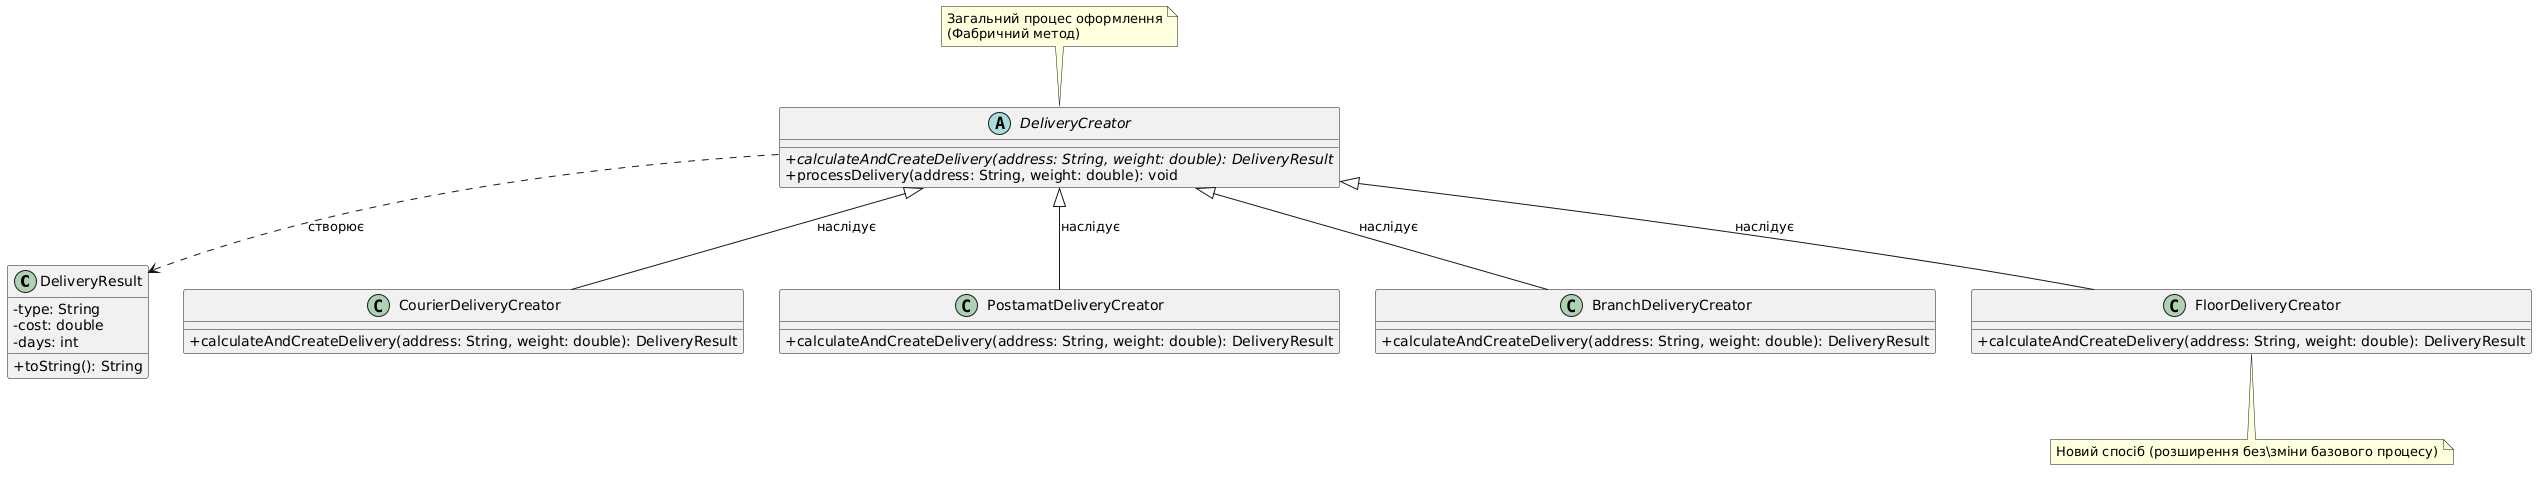

The diagram above was rendered by PlantUML. Its source (embedded in the PNG):
@startuml
skinparam classAttributeIconSize 0

class DeliveryResult {
    - type: String
    - cost: double
    - days: int
    + toString(): String
}

abstract class DeliveryCreator {
    {abstract} + calculateAndCreateDelivery(address: String, weight: double): DeliveryResult
    + processDelivery(address: String, weight: double): void
}

class CourierDeliveryCreator {
    + calculateAndCreateDelivery(address: String, weight: double): DeliveryResult
}

class PostamatDeliveryCreator {
    + calculateAndCreateDelivery(address: String, weight: double): DeliveryResult
}

class BranchDeliveryCreator {
    + calculateAndCreateDelivery(address: String, weight: double): DeliveryResult
}

class FloorDeliveryCreator {
    + calculateAndCreateDelivery(address: String, weight: double): DeliveryResult
}

DeliveryCreator <|-- CourierDeliveryCreator : наслідує
DeliveryCreator <|-- PostamatDeliveryCreator : наслідує
DeliveryCreator <|-- BranchDeliveryCreator : наслідує
DeliveryCreator <|-- FloorDeliveryCreator : наслідує

DeliveryCreator ..> DeliveryResult : створює

note top of DeliveryCreator : Загальний процес оформлення\n(Фабричний метод)
note bottom of FloorDeliveryCreator : Новий спосіб (розширення без\зміни базового процесу)
@enduml